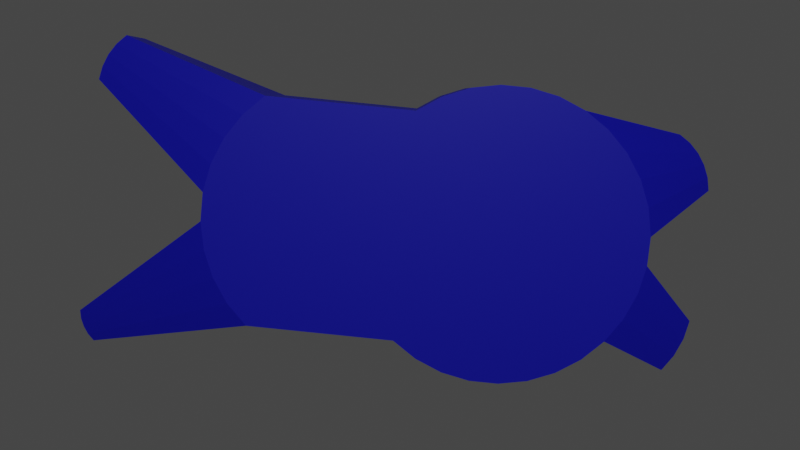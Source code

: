 # Source: fish.blend  (saved by Blender 3.6.11; exported with 4.5.12 LTS)
import bpy
from mathutils import Matrix  # noqa: F401  (used for matrix-valued properties, if any)

bpy.ops.wm.read_factory_settings(use_empty=True)
scene = bpy.context.scene
scene.name = 'Scene'

# ---- collections
col_collection = bpy.data.collections.new('Collection'); scene.collection.children.link(col_collection)

# ---- materials (node trees are filled in below, after node groups)
mat_material = bpy.data.materials.new('Material')
mat_material.use_transparent_shadow = False

# ---- material node trees
mat_material.use_nodes = True; mat_material.node_tree.nodes.clear()
_N = mat_material.node_tree.nodes; _L = mat_material.node_tree.links
n0 = _N.new('ShaderNodeBsdfPrincipled'); n0.name = 'Principled BSDF'; n0.location = (10, 300)
n0.distribution = 'GGX'
n0.subsurface_method = 'RANDOM_WALK_SKIN'
n0.inputs[0].default_value = (0.0091, 0.009871, 0.8, 1.0)
n0.inputs[3].default_value = 1.45
n0.inputs[27].default_value = (0.0, 0.0, 0.0, 1.0)
n0.inputs[28].default_value = 1.0
n1 = _N.new('ShaderNodeOutputMaterial'); n1.name = 'Material Output'; n1.location = (300, 300)
_L.new(n0.outputs[0], n1.inputs[0])
n1.is_active_output = True

# ---- world
world_world = bpy.data.worlds.new('World'); scene.world = world_world
world_world.use_nodes = True; world_world.node_tree.nodes.clear()
_N = world_world.node_tree.nodes; _L = world_world.node_tree.links
n0 = _N.new('ShaderNodeOutputWorld'); n0.name = 'World Output'; n0.location = (300, 300)
n1 = _N.new('ShaderNodeBackground'); n1.name = 'Background'; n1.location = (10, 300)
n1.inputs[0].default_value = (0.05088, 0.05088, 0.05088, 1.0)
_L.new(n1.outputs[0], n0.inputs[0])
n0.is_active_output = True
world_world.color = (0.05088, 0.05088, 0.05088)
world_world.use_sun_shadow = False
world_world.sun_shadow_jitter_overblur = 0.0

# ---- cameras
cam_camera = bpy.data.cameras.new('Camera')

# ---- lights
light_point = bpy.data.lights.new('Point', 'POINT')
light_point.transmission_factor = 0.0
light_point.energy = 1000.0
light_point.shadow_maximum_resolution = 0.006
light_point.use_absolute_resolution = True

# ---- meshes
me_cylinder = bpy.data.meshes.new('Cylinder')
me_cylinder.from_pydata([(-0.5297, 1.0, 0.0), (0.5297, 1.0, 0.0), (-0.5297, 0.9808, -0.1951), (0.5297, 0.9808, -0.1951), (-0.5297, 0.9239, -0.3827), (0.5297, 0.9239, -0.3827), (-0.5297, 0.8315, -0.5556), (0.5297, 0.8315, -0.5556), (-0.5297, 0.7071, -0.7071), (0.5297, 0.7071, -0.7071), (-0.5297, 0.5556, -0.8315), (0.5297, 0.5556, -0.8315), (-0.5297, 0.3827, -0.9239), (0.5297, 0.3827, -0.9239), (-0.5297, 0.1951, -0.9808), (0.5297, 0.1951, -0.9808), (-0.5297, 0.0, -1.0), (0.5297, 0.0, -1.0), (-0.5297, -0.1951, -0.9808), (0.5297, -0.1951, -0.9808), (-0.5297, -0.3827, -0.9239), (0.5297, -0.3827, -0.9239), (-0.5297, -0.5556, -0.8315), (0.5297, -0.5556, -0.8315), (-0.5297, -0.7071, -0.7071), (0.5297, -0.7071, -0.7071), (-0.5297, -0.8315, -0.5556), (0.5297, -0.8315, -0.5556), (-0.5297, -0.9239, -0.3827), (0.5297, -0.9239, -0.3827), (-0.5297, -0.9808, -0.1951), (0.5297, -0.9808, -0.1951), (-0.5297, -1.0, 0.0), (0.5297, -1.0, 0.0), (-0.5297, -0.9808, 0.1951), (0.5297, -0.9808, 0.1951), (-0.5297, -0.9239, 0.3827), (0.5297, -0.9239, 0.3827), (-0.5297, -0.8315, 0.5556), (0.5297, -0.8315, 0.5556), (-0.5297, -0.7071, 0.7071), (0.5297, -0.7071, 0.7071), (-0.5297, -0.5556, 0.8315), (0.5297, -0.5556, 0.8315), (-0.5297, -0.3827, 0.9239), (0.5297, -0.3827, 0.9239), (-0.5297, -0.1951, 0.9808), (0.5297, -0.1951, 0.9808), (-0.5297, 0.0, 1.0), (0.5297, 0.0, 1.0), (-0.5297, 0.1951, 0.9808), (0.5297, 0.1951, 0.9808), (-0.5297, 0.3827, 0.9239), (0.5297, 0.3827, 0.9239), (-0.5297, 0.5556, 0.8315), (0.5297, 0.5556, 0.8315), (-0.5297, 0.7071, 0.7071), (0.5297, 0.7071, 0.7071), (-0.5297, 0.8315, 0.5556), (0.5297, 0.8315, 0.5556), (-0.5297, 0.9239, 0.3827), (0.5297, 0.9239, 0.3827), (-0.5297, 0.9808, 0.1951), (0.5297, 0.9808, 0.1951), (-0.5297, 1.99, 0.09752), (-0.5297, 1.971, -0.09757), (0.5297, 1.971, -0.09757), (0.5297, 1.99, 0.09752), (-0.5297, 1.914, -0.2852), (0.5297, 1.914, -0.2852), (-0.5297, 1.822, -0.4581), (0.5297, 1.822, -0.4581), (-0.5297, 1.697, -0.6096), (0.5297, 1.697, -0.6096), (0.5297, 1.546, 0.929), (-0.5297, 1.546, 0.929), (-0.5297, 1.697, 0.8046), (0.5297, 1.697, 0.8046), (-0.5297, 1.822, 0.6531), (0.5297, 1.822, 0.6531), (-0.5297, 1.914, 0.4802), (0.5297, 1.914, 0.4802), (-0.5297, 1.971, 0.2926), (0.5297, 1.971, 0.2926), (-0.1633, 2.933, -0.5798), (-0.1633, 2.928, -0.6399), (0.1633, 2.928, -0.6399), (0.1633, 2.933, -0.5798), (-0.1633, 2.91, -0.6977), (0.1633, 2.91, -0.6977), (-0.1633, 2.882, -0.751), (0.1633, 2.882, -0.751), (-0.1633, 2.843, -0.7977), (0.1633, 2.843, -0.7977), (0.2471, 2.523, 1.337), (-0.2471, 2.523, 1.337), (-0.2471, 2.594, 1.279), (0.2471, 2.594, 1.279), (-0.2471, 2.652, 1.208), (0.2471, 2.652, 1.208), (-0.2471, 2.695, 1.127), (0.2471, 2.695, 1.127), (-0.2471, 2.722, 1.04), (0.2471, 2.722, 1.04), (0.2442, -1.443, 0.2828), (-0.2442, -1.443, 0.2828), (-0.2442, -1.434, 0.3727), (0.2442, -1.434, 0.3727), (-0.2442, -1.407, 0.4592), (0.2442, -1.407, 0.4592), (-0.2442, -1.365, 0.5389), (0.2442, -1.365, 0.5389), (-0.2442, -1.308, 0.6087), (0.2442, -1.308, 0.6087), (-0.2442, -1.238, 0.6661), (0.2442, -1.238, 0.6661), (0.3553, -1.132, -0.9441), (-0.3553, -1.132, -0.9441), (-0.3553, -1.215, -0.8425), (0.3553, -1.215, -0.8425), (-0.3553, -1.277, -0.7265), (0.3553, -1.277, -0.7265), (-0.3553, -1.315, -0.6007), (0.3553, -1.315, -0.6007)], [], [(54, 55, 74, 75), (6, 4, 68, 70), (60, 58, 78, 80), (63, 1, 67, 83), (8, 9, 11, 10), (10, 11, 13, 12), (12, 13, 15, 14), (14, 15, 17, 16), (16, 17, 19, 18), (18, 19, 21, 20), (20, 21, 23, 22), (22, 23, 25, 24), (28, 26, 118, 120), (29, 31, 123, 121), (26, 24, 117, 118), (30, 31, 33, 32), (43, 42, 114, 115), (37, 39, 111, 109), (34, 32, 105, 106), (39, 41, 113, 111), (36, 34, 106, 108), (42, 43, 45, 44), (44, 45, 47, 46), (46, 47, 49, 48), (48, 49, 51, 50), (50, 51, 53, 52), (52, 53, 55, 54), (0, 62, 82, 64), (3, 5, 69, 66), (9, 8, 72, 73), (3, 1, 63, 61, 59, 57, 55, 53, 51, 49, 47, 45, 43, 41, 39, 37, 35, 33, 31, 29, 27, 25, 23, 21, 19, 17, 15, 13, 11, 9, 7, 5), (57, 59, 79, 77), (4, 2, 65, 68), (0, 2, 4, 6, 8, 10, 12, 14, 16, 18, 20, 22, 24, 26, 28, 30, 32, 34, 36, 38, 40, 42, 44, 46, 48, 50, 52, 54, 56, 58, 60, 62), (67, 66, 86, 87), (71, 73, 93, 91), (68, 65, 85, 88), (70, 68, 88, 90), (77, 79, 99, 97), (79, 81, 101, 99), (76, 75, 95, 96), (81, 83, 103, 101), (82, 83, 67, 64), (2, 0, 64, 65), (59, 61, 81, 79), (56, 54, 75, 76), (5, 7, 71, 69), (1, 3, 66, 67), (55, 57, 77, 74), (62, 60, 80, 82), (8, 6, 70, 72), (61, 63, 83, 81), (7, 9, 73, 71), (58, 56, 76, 78), (84, 87, 86, 85), (85, 86, 89, 88), (88, 89, 91, 90), (90, 91, 93, 92), (69, 71, 91, 89), (66, 69, 89, 86), (73, 72, 92, 93), (64, 67, 87, 84), (72, 70, 90, 92), (65, 64, 84, 85), (95, 94, 97, 96), (96, 97, 99, 98), (98, 99, 101, 100), (100, 101, 103, 102), (83, 82, 102, 103), (74, 77, 97, 94), (82, 80, 100, 102), (75, 74, 94, 95), (80, 78, 98, 100), (78, 76, 96, 98), (105, 104, 107, 106), (106, 107, 109, 108), (108, 109, 111, 110), (110, 111, 113, 112), (112, 113, 115, 114), (35, 37, 109, 107), (33, 35, 107, 104), (42, 40, 112, 114), (40, 38, 110, 112), (32, 33, 104, 105), (38, 36, 108, 110), (41, 43, 115, 113), (117, 116, 119, 118), (118, 119, 121, 120), (120, 121, 123, 122), (25, 27, 119, 116), (24, 25, 116, 117), (31, 30, 122, 123), (30, 28, 120, 122), (27, 29, 121, 119)])
_uv = me_cylinder.uv_layers.new(name='UVMap')
_uv.uv.foreach_set('vector', [0.1562, 0.5, 0.1562, 1.0, 0.1562, 1.0, 0.1562, 0.5, 0.8833, 0.4496, 0.8418, 0.4717, 0.8418, 0.4717, 0.8833, 0.4496, 0.6582, 0.4717, 0.6167, 0.4496, 0.6167, 0.4496, 0.6582, 0.4717, 0.2032, 0.4854, 0.25, 0.49, 0.25, 0.49, 0.2032, 0.4854, 0.875, 0.5, 0.875, 1.0, 0.8438, 1.0, 0.8438, 0.5, 0.8438, 0.5, 0.8438, 1.0, 0.8125, 1.0, 0.8125, 0.5, 0.8125, 0.5, 0.8125, 1.0, 0.7812, 1.0, 0.7812, 0.5, 0.7812, 0.5, 0.7812, 1.0, 0.75, 1.0, 0.75, 0.5, 0.75, 0.5, 0.75, 1.0, 0.7188, 1.0, 0.7188, 0.5, 0.7188, 0.5, 0.7188, 1.0, 0.6875, 1.0, 0.6875, 0.5, 0.6875, 0.5, 0.6875, 1.0, 0.6562, 1.0, 0.6562, 0.5, 0.6562, 0.5, 0.6562, 1.0, 0.625, 1.0, 0.625, 0.5, 0.8418, 0.02827, 0.8833, 0.05045, 0.8833, 0.05045, 0.8418, 0.02827, 0.3418, 0.02827, 0.2968, 0.01461, 0.2968, 0.01461, 0.3418, 0.02827, 0.8833, 0.05045, 0.9197, 0.08029, 0.9197, 0.08029, 0.8833, 0.05045, 0.5312, 0.5, 0.5312, 1.0, 0.5, 1.0, 0.5, 0.5, 0.3438, 1.0, 0.3438, 0.5, 0.3438, 0.5, 0.3438, 1.0, 0.1582, 0.02827, 0.1167, 0.05045, 0.1167, 0.05045, 0.1582, 0.02827, 0.7032, 0.01461, 0.75, 0.01, 0.75, 0.01, 0.7032, 0.01461, 0.1167, 0.05045, 0.08029, 0.08029, 0.08029, 0.08029, 0.1167, 0.05045, 0.6582, 0.02827, 0.7032, 0.01461, 0.7032, 0.01461, 0.6582, 0.02827, 0.3438, 0.5, 0.3438, 1.0, 0.3125, 1.0, 0.3125, 0.5, 0.3125, 0.5, 0.3125, 1.0, 0.2812, 1.0, 0.2812, 0.5, 0.2812, 0.5, 0.2812, 1.0, 0.25, 1.0, 0.25, 0.5, 0.25, 0.5, 0.25, 1.0, 0.2188, 1.0, 0.2188, 0.5, 0.2188, 0.5, 0.2188, 1.0, 0.1875, 1.0, 0.1875, 0.5, 0.1875, 0.5, 0.1875, 1.0, 0.1562, 1.0, 0.1562, 0.5, 0.75, 0.49, 0.7032, 0.4854, 0.7032, 0.4854, 0.75, 0.49, 0.2968, 0.4854, 0.3418, 0.4717, 0.3418, 0.4717, 0.2968, 0.4854, 0.875, 1.0, 0.875, 0.5, 0.875, 0.5, 0.875, 1.0, 0.2968, 0.4854, 0.25, 0.49, 0.2032, 0.4854, 0.1582, 0.4717, 0.1167, 0.4496, 0.08029, 0.4197, 0.05045, 0.3833, 0.02827, 0.3418, 0.01461, 0.2968, 0.01, 0.25, 0.01461, 0.2032, 0.02827, 0.1582, 0.05045, 0.1167, 0.08029, 0.08029, 0.1167, 0.05045, 0.1582, 0.02827, 0.2032, 0.01461, 0.25, 0.01, 0.2968, 0.01461, 0.3418, 0.02827, 0.3833, 0.05045, 0.4197, 0.08029, 0.4496, 0.1167, 0.4717, 0.1582, 0.4854, 0.2032, 0.49, 0.25, 0.4854, 0.2968, 0.4717, 0.3418, 0.4496, 0.3833, 0.4197, 0.4197, 0.3833, 0.4496, 0.3418, 0.4717, 0.08029, 0.4197, 0.1167, 0.4496, 0.1167, 0.4496, 0.08029, 0.4197, 0.8418, 0.4717, 0.7968, 0.4854, 0.7968, 0.4854, 0.8418, 0.4717, 0.75, 0.49, 0.7968, 0.4854, 0.8418, 0.4717, 0.8833, 0.4496, 0.9197, 0.4197, 0.9496, 0.3833, 0.9717, 0.3418, 0.9854, 0.2968, 0.99, 0.25, 0.9854, 0.2032, 0.9717, 0.1582, 0.9496, 0.1167, 0.9197, 0.08029, 0.8833, 0.05045, 0.8418, 0.02827, 0.7968, 0.01461, 0.75, 0.01, 0.7032, 0.01461, 0.6582, 0.02827, 0.6167, 0.05045, 0.5803, 0.08029, 0.5504, 0.1167, 0.5283, 0.1582, 0.5146, 0.2032, 0.51, 0.25, 0.5146, 0.2968, 0.5283, 0.3418, 0.5504, 0.3833, 0.5803, 0.4197, 0.6167, 0.4496, 0.6582, 0.4717, 0.7032, 0.4854, 0.25, 0.49, 0.2968, 0.4854, 0.2968, 0.4854, 0.25, 0.49, 0.3833, 0.4496, 0.4197, 0.4197, 0.4197, 0.4197, 0.3833, 0.4496, 0.8418, 0.4717, 0.7968, 0.4854, 0.7968, 0.4854, 0.8418, 0.4717, 0.8833, 0.4496, 0.8418, 0.4717, 0.8418, 0.4717, 0.8833, 0.4496, 0.08029, 0.4197, 0.1167, 0.4496, 0.1167, 0.4496, 0.08029, 0.4197, 0.1167, 0.4496, 0.1582, 0.4717, 0.1582, 0.4717, 0.1167, 0.4496, 0.5803, 0.4197, 0.5504, 0.3833, 0.5504, 0.3833, 0.5803, 0.4197, 0.1582, 0.4717, 0.2032, 0.4854, 0.2032, 0.4854, 0.1582, 0.4717, 0.03125, 0.5, 0.03125, 1.0, 0.0, 1.0, 0.0, 0.5, 0.7968, 0.4854, 0.75, 0.49, 0.75, 0.49, 0.7968, 0.4854, 0.1167, 0.4496, 0.1582, 0.4717, 0.1582, 0.4717, 0.1167, 0.4496, 0.5803, 0.4197, 0.5504, 0.3833, 0.5504, 0.3833, 0.5803, 0.4197, 0.3418, 0.4717, 0.3833, 0.4496, 0.3833, 0.4496, 0.3418, 0.4717, 0.25, 0.49, 0.2968, 0.4854, 0.2968, 0.4854, 0.25, 0.49, 0.05045, 0.3833, 0.08029, 0.4197, 0.08029, 0.4197, 0.05045, 0.3833, 0.7032, 0.4854, 0.6582, 0.4717, 0.6582, 0.4717, 0.7032, 0.4854, 0.9197, 0.4197, 0.8833, 0.4496, 0.8833, 0.4496, 0.9197, 0.4197, 0.1582, 0.4717, 0.2032, 0.4854, 0.2032, 0.4854, 0.1582, 0.4717, 0.3833, 0.4496, 0.4197, 0.4197, 0.4197, 0.4197, 0.3833, 0.4496, 0.6167, 0.4496, 0.5803, 0.4197, 0.5803, 0.4197, 0.6167, 0.4496, 1.0, 0.5, 1.0, 1.0, 0.9688, 1.0, 0.9688, 0.5, 0.9688, 0.5, 0.9688, 1.0, 0.9375, 1.0, 0.9375, 0.5, 0.9375, 0.5, 0.9375, 1.0, 0.9062, 1.0, 0.9062, 0.5, 0.9062, 0.5, 0.9062, 1.0, 0.875, 1.0, 0.875, 0.5, 0.3418, 0.4717, 0.3833, 0.4496, 0.3833, 0.4496, 0.3418, 0.4717, 0.2968, 0.4854, 0.3418, 0.4717, 0.3418, 0.4717, 0.2968, 0.4854, 0.875, 1.0, 0.875, 0.5, 0.875, 0.5, 0.875, 1.0, 0.0, 0.5, 0.0, 1.0, 0.0, 1.0, 0.0, 0.5, 0.9197, 0.4197, 0.8833, 0.4496, 0.8833, 0.4496, 0.9197, 0.4197, 0.7968, 0.4854, 0.75, 0.49, 0.75, 0.49, 0.7968, 0.4854, 0.1562, 0.5, 0.1562, 1.0, 0.125, 1.0, 0.125, 0.5, 0.125, 0.5, 0.125, 1.0, 0.09375, 1.0, 0.09375, 0.5, 0.09375, 0.5, 0.09375, 1.0, 0.0625, 1.0, 0.0625, 0.5, 0.0625, 0.5, 0.0625, 1.0, 0.03125, 1.0, 0.03125, 0.5, 0.03125, 1.0, 0.03125, 0.5, 0.03125, 0.5, 0.03125, 1.0, 0.05045, 0.3833, 0.08029, 0.4197, 0.08029, 0.4197, 0.05045, 0.3833, 0.7032, 0.4854, 0.6582, 0.4717, 0.6582, 0.4717, 0.7032, 0.4854, 0.1562, 0.5, 0.1562, 1.0, 0.1562, 1.0, 0.1562, 0.5, 0.6582, 0.4717, 0.6167, 0.4496, 0.6167, 0.4496, 0.6582, 0.4717, 0.6167, 0.4496, 0.5803, 0.4197, 0.5803, 0.4197, 0.6167, 0.4496, 0.5, 0.5, 0.5, 1.0, 0.4688, 1.0, 0.4688, 0.5, 0.4688, 0.5, 0.4688, 1.0, 0.4375, 1.0, 0.4375, 0.5, 0.4375, 0.5, 0.4375, 1.0, 0.4062, 1.0, 0.4062, 0.5, 0.4062, 0.5, 0.4062, 1.0, 0.375, 1.0, 0.375, 0.5, 0.375, 0.5, 0.375, 1.0, 0.3438, 1.0, 0.3438, 0.5, 0.2032, 0.01461, 0.1582, 0.02827, 0.1582, 0.02827, 0.2032, 0.01461, 0.25, 0.01, 0.2032, 0.01461, 0.2032, 0.01461, 0.25, 0.01, 0.5504, 0.1167, 0.5803, 0.08029, 0.5803, 0.08029, 0.5504, 0.1167, 0.5803, 0.08029, 0.6167, 0.05045, 0.6167, 0.05045, 0.5803, 0.08029, 0.5, 0.5, 0.5, 1.0, 0.5, 1.0, 0.5, 0.5, 0.6167, 0.05045, 0.6582, 0.02827, 0.6582, 0.02827, 0.6167, 0.05045, 0.08029, 0.08029, 0.05045, 0.1167, 0.05045, 0.1167, 0.08029, 0.08029, 0.625, 0.5, 0.625, 1.0, 0.5938, 1.0, 0.5938, 0.5, 0.5938, 0.5, 0.5938, 1.0, 0.5625, 1.0, 0.5625, 0.5, 0.5625, 0.5, 0.5625, 1.0, 0.5312, 1.0, 0.5312, 0.5, 0.4197, 0.08029, 0.3833, 0.05045, 0.3833, 0.05045, 0.4197, 0.08029, 0.625, 0.5, 0.625, 1.0, 0.625, 1.0, 0.625, 0.5, 0.5312, 1.0, 0.5312, 0.5, 0.5312, 0.5, 0.5312, 1.0, 0.7968, 0.01461, 0.8418, 0.02827, 0.8418, 0.02827, 0.7968, 0.01461, 0.3833, 0.05045, 0.3418, 0.02827, 0.3418, 0.02827, 0.3833, 0.05045])
me_cylinder.materials.append(mat_material)
me_cylinder.update()

# ---- objects
ob_cylinder = bpy.data.objects.new('Cylinder', me_cylinder)
ob_camera = bpy.data.objects.new('Camera', cam_camera)
ob_point = bpy.data.objects.new('Point', light_point)

# ---- transforms, parenting, visibility, modifiers, constraints
ob_cylinder.location = (0.0, 0.0, 0.0)
ob_camera.location = (-7.854, 0.5078, 0.9507)
ob_camera.rotation_euler = (1.452, 3.061e-07, -1.55)
ob_point.location = (-10.37, 0.0, 5.189)

# ---- collection membership
col_collection.objects.link(ob_cylinder)
col_collection.objects.link(ob_camera)
col_collection.objects.link(ob_point)

# ---- scene / render settings (as saved in the file)
scene.camera = ob_camera
scene.frame_start = 1; scene.frame_end = 250; scene.frame_set(1)
scene.render.engine = 'BLENDER_EEVEE_NEXT'
scene.cycles.sampling_pattern = 'TABULATED_SOBOL'
scene.view_settings.view_transform = 'Filmic'
bpy.context.view_layer.update()
